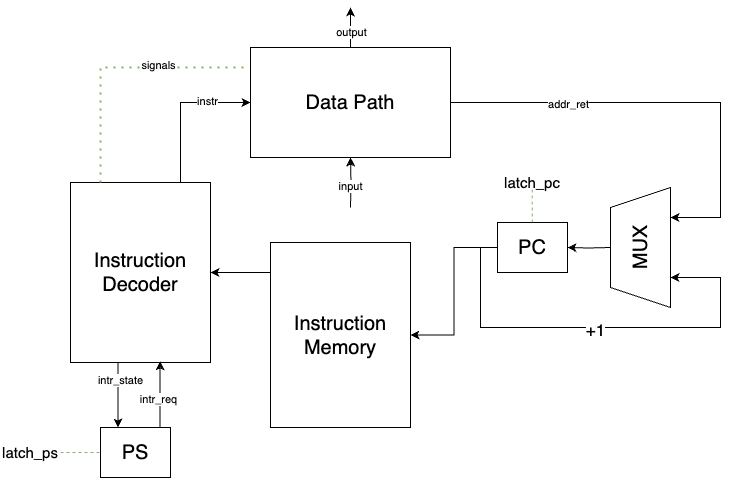

The diagram above was exported from draw.io. Its source (the exported page's mxGraphModel, read from the mxfile embedded in the PNG):
<mxGraphModel dx="954" dy="640" grid="1" gridSize="10" guides="1" tooltips="1" connect="1" arrows="1" fold="1" page="1" pageScale="1" pageWidth="827" pageHeight="1169" math="0" shadow="0">
  <root>
    <mxCell id="0" />
    <mxCell id="1" parent="0" />
    <mxCell id="DCl0qs1_ktHHvKneAKlS-20" style="edgeStyle=orthogonalEdgeStyle;rounded=0;orthogonalLoop=1;jettySize=auto;html=1;entryX=0.75;entryY=1;entryDx=0;entryDy=0;exitX=1;exitY=0.5;exitDx=0;exitDy=0;" parent="1" source="DCl0qs1_ktHHvKneAKlS-1" edge="1">
      <mxGeometry relative="1" as="geometry">
        <mxPoint x="840" y="850" as="sourcePoint" />
        <mxPoint x="1030" y="570" as="targetPoint" />
        <Array as="points">
          <mxPoint x="1080" y="455" />
          <mxPoint x="1080" y="570" />
        </Array>
      </mxGeometry>
    </mxCell>
    <mxCell id="DCl0qs1_ktHHvKneAKlS-43" value="addr_ret" style="edgeLabel;html=1;align=center;verticalAlign=middle;resizable=0;points=[];" parent="DCl0qs1_ktHHvKneAKlS-20" vertex="1" connectable="0">
      <mxGeometry x="-0.4621" y="-1" relative="1" as="geometry">
        <mxPoint as="offset" />
      </mxGeometry>
    </mxCell>
    <mxCell id="njzLPvBrP2loZVbCp0KF-1" style="edgeStyle=orthogonalEdgeStyle;rounded=0;orthogonalLoop=1;jettySize=auto;html=1;" edge="1" parent="1" source="DCl0qs1_ktHHvKneAKlS-1">
      <mxGeometry relative="1" as="geometry">
        <mxPoint x="710" y="360" as="targetPoint" />
      </mxGeometry>
    </mxCell>
    <mxCell id="njzLPvBrP2loZVbCp0KF-3" value="output" style="edgeLabel;html=1;align=center;verticalAlign=middle;resizable=0;points=[];" vertex="1" connectable="0" parent="njzLPvBrP2loZVbCp0KF-1">
      <mxGeometry x="-0.21" relative="1" as="geometry">
        <mxPoint as="offset" />
      </mxGeometry>
    </mxCell>
    <mxCell id="njzLPvBrP2loZVbCp0KF-2" style="edgeStyle=orthogonalEdgeStyle;rounded=0;orthogonalLoop=1;jettySize=auto;html=1;entryX=0.5;entryY=1;entryDx=0;entryDy=0;" edge="1" parent="1" target="DCl0qs1_ktHHvKneAKlS-1">
      <mxGeometry relative="1" as="geometry">
        <mxPoint x="710" y="550" as="targetPoint" />
        <mxPoint x="710" y="560" as="sourcePoint" />
      </mxGeometry>
    </mxCell>
    <mxCell id="njzLPvBrP2loZVbCp0KF-4" value="input" style="edgeLabel;html=1;align=center;verticalAlign=middle;resizable=0;points=[];" vertex="1" connectable="0" parent="njzLPvBrP2loZVbCp0KF-2">
      <mxGeometry x="-0.1694" y="1" relative="1" as="geometry">
        <mxPoint as="offset" />
      </mxGeometry>
    </mxCell>
    <mxCell id="DCl0qs1_ktHHvKneAKlS-1" value="&lt;font style=&quot;font-size: 20px;&quot;&gt;Data Path&lt;/font&gt;" style="rounded=0;whiteSpace=wrap;html=1;" parent="1" vertex="1">
      <mxGeometry x="610" y="400" width="200" height="110" as="geometry" />
    </mxCell>
    <mxCell id="DCl0qs1_ktHHvKneAKlS-37" style="edgeStyle=orthogonalEdgeStyle;rounded=0;orthogonalLoop=1;jettySize=auto;html=1;entryX=0.25;entryY=0;entryDx=0;entryDy=0;" parent="1" source="DCl0qs1_ktHHvKneAKlS-2" target="DCl0qs1_ktHHvKneAKlS-4" edge="1">
      <mxGeometry relative="1" as="geometry">
        <Array as="points">
          <mxPoint x="478" y="760" />
        </Array>
      </mxGeometry>
    </mxCell>
    <mxCell id="DCl0qs1_ktHHvKneAKlS-47" value="intr_state" style="edgeLabel;html=1;align=center;verticalAlign=middle;resizable=0;points=[];" parent="DCl0qs1_ktHHvKneAKlS-37" vertex="1" connectable="0">
      <mxGeometry x="-0.4769" y="2" relative="1" as="geometry">
        <mxPoint as="offset" />
      </mxGeometry>
    </mxCell>
    <mxCell id="DCl0qs1_ktHHvKneAKlS-38" style="edgeStyle=orthogonalEdgeStyle;rounded=0;orthogonalLoop=1;jettySize=auto;html=1;entryX=0;entryY=0.5;entryDx=0;entryDy=0;" parent="1" source="DCl0qs1_ktHHvKneAKlS-2" target="DCl0qs1_ktHHvKneAKlS-1" edge="1">
      <mxGeometry relative="1" as="geometry">
        <Array as="points">
          <mxPoint x="540" y="455" />
        </Array>
      </mxGeometry>
    </mxCell>
    <mxCell id="DCl0qs1_ktHHvKneAKlS-45" value="instr" style="edgeLabel;html=1;align=center;verticalAlign=middle;resizable=0;points=[];" parent="DCl0qs1_ktHHvKneAKlS-38" vertex="1" connectable="0">
      <mxGeometry x="0.4133" y="2" relative="1" as="geometry">
        <mxPoint as="offset" />
      </mxGeometry>
    </mxCell>
    <mxCell id="DCl0qs1_ktHHvKneAKlS-2" value="&lt;font style=&quot;font-size: 20px;&quot;&gt;Instruction Decoder&lt;/font&gt;" style="rounded=0;whiteSpace=wrap;html=1;" parent="1" vertex="1">
      <mxGeometry x="430" y="535" width="140" height="180" as="geometry" />
    </mxCell>
    <mxCell id="DCl0qs1_ktHHvKneAKlS-48" style="edgeStyle=orthogonalEdgeStyle;rounded=0;orthogonalLoop=1;jettySize=auto;html=1;entryX=1;entryY=0.5;entryDx=0;entryDy=0;" parent="1" source="DCl0qs1_ktHHvKneAKlS-3" target="DCl0qs1_ktHHvKneAKlS-2" edge="1">
      <mxGeometry relative="1" as="geometry">
        <Array as="points">
          <mxPoint x="610" y="625" />
          <mxPoint x="610" y="625" />
        </Array>
      </mxGeometry>
    </mxCell>
    <mxCell id="DCl0qs1_ktHHvKneAKlS-3" value="&lt;font style=&quot;font-size: 20px;&quot;&gt;Instruction Memory&lt;/font&gt;" style="rounded=0;whiteSpace=wrap;html=1;" parent="1" vertex="1">
      <mxGeometry x="630" y="595" width="140" height="185" as="geometry" />
    </mxCell>
    <mxCell id="DCl0qs1_ktHHvKneAKlS-4" value="&lt;font style=&quot;font-size: 20px;&quot;&gt;PS&lt;/font&gt;" style="rounded=0;whiteSpace=wrap;html=1;" parent="1" vertex="1">
      <mxGeometry x="460" y="780" width="70" height="50" as="geometry" />
    </mxCell>
    <mxCell id="DCl0qs1_ktHHvKneAKlS-21" style="edgeStyle=orthogonalEdgeStyle;rounded=0;orthogonalLoop=1;jettySize=auto;html=1;entryX=0.25;entryY=1;entryDx=0;entryDy=0;" parent="1" source="DCl0qs1_ktHHvKneAKlS-5" edge="1">
      <mxGeometry relative="1" as="geometry">
        <mxPoint x="1030" y="630" as="targetPoint" />
        <Array as="points">
          <mxPoint x="840" y="600" />
          <mxPoint x="840" y="680" />
          <mxPoint x="1080" y="680" />
          <mxPoint x="1080" y="630" />
        </Array>
      </mxGeometry>
    </mxCell>
    <mxCell id="DCl0qs1_ktHHvKneAKlS-23" value="&lt;font style=&quot;font-size: 17px;&quot;&gt;+1&lt;/font&gt;" style="edgeLabel;html=1;align=center;verticalAlign=middle;resizable=0;points=[];" parent="DCl0qs1_ktHHvKneAKlS-21" vertex="1" connectable="0">
      <mxGeometry x="-0.0345" y="-2" relative="1" as="geometry">
        <mxPoint as="offset" />
      </mxGeometry>
    </mxCell>
    <mxCell id="DCl0qs1_ktHHvKneAKlS-35" style="edgeStyle=orthogonalEdgeStyle;rounded=0;orthogonalLoop=1;jettySize=auto;html=1;" parent="1" source="DCl0qs1_ktHHvKneAKlS-5" target="DCl0qs1_ktHHvKneAKlS-3" edge="1">
      <mxGeometry relative="1" as="geometry" />
    </mxCell>
    <mxCell id="DCl0qs1_ktHHvKneAKlS-5" value="&lt;font style=&quot;font-size: 20px;&quot;&gt;PC&lt;/font&gt;" style="rounded=0;whiteSpace=wrap;html=1;" parent="1" vertex="1">
      <mxGeometry x="857" y="575" width="70" height="50" as="geometry" />
    </mxCell>
    <mxCell id="DCl0qs1_ktHHvKneAKlS-12" style="edgeStyle=orthogonalEdgeStyle;rounded=0;orthogonalLoop=1;jettySize=auto;html=1;entryX=1;entryY=0.5;entryDx=0;entryDy=0;" parent="1" target="DCl0qs1_ktHHvKneAKlS-5" edge="1">
      <mxGeometry relative="1" as="geometry">
        <mxPoint x="970" y="600" as="sourcePoint" />
      </mxGeometry>
    </mxCell>
    <mxCell id="DCl0qs1_ktHHvKneAKlS-6" value="&lt;font style=&quot;font-size: 20px;&quot;&gt;MUX&lt;/font&gt;" style="shape=trapezoid;perimeter=trapezoidPerimeter;whiteSpace=wrap;html=1;fixedSize=1;rotation=-90;" parent="1" vertex="1">
      <mxGeometry x="940" y="570" width="120" height="60" as="geometry" />
    </mxCell>
    <mxCell id="DCl0qs1_ktHHvKneAKlS-30" value="" style="endArrow=none;dashed=1;html=1;rounded=0;fillColor=#d5e8d4;strokeColor=#82b366;" parent="1" edge="1">
      <mxGeometry width="50" height="50" relative="1" as="geometry">
        <mxPoint x="891.86" y="575" as="sourcePoint" />
        <mxPoint x="891.86" y="540" as="targetPoint" />
        <Array as="points" />
      </mxGeometry>
    </mxCell>
    <mxCell id="DCl0qs1_ktHHvKneAKlS-33" value="&lt;font style=&quot;font-size: 15px;&quot;&gt;latch_ps&lt;/font&gt;" style="text;strokeColor=none;align=center;fillColor=none;html=1;verticalAlign=middle;whiteSpace=wrap;rounded=0;" parent="1" vertex="1">
      <mxGeometry x="360" y="790" width="60" height="30" as="geometry" />
    </mxCell>
    <mxCell id="DCl0qs1_ktHHvKneAKlS-34" value="&lt;font style=&quot;font-size: 15px;&quot;&gt;latch_pc&lt;/font&gt;" style="text;strokeColor=none;align=center;fillColor=none;html=1;verticalAlign=middle;whiteSpace=wrap;rounded=0;" parent="1" vertex="1">
      <mxGeometry x="862" y="520" width="60" height="30" as="geometry" />
    </mxCell>
    <mxCell id="DCl0qs1_ktHHvKneAKlS-36" style="edgeStyle=orthogonalEdgeStyle;rounded=0;orthogonalLoop=1;jettySize=auto;html=1;entryX=0.64;entryY=0.993;entryDx=0;entryDy=0;entryPerimeter=0;" parent="1" source="DCl0qs1_ktHHvKneAKlS-4" target="DCl0qs1_ktHHvKneAKlS-2" edge="1">
      <mxGeometry relative="1" as="geometry">
        <mxPoint x="520" y="720" as="targetPoint" />
        <Array as="points">
          <mxPoint x="520" y="750" />
        </Array>
      </mxGeometry>
    </mxCell>
    <mxCell id="DCl0qs1_ktHHvKneAKlS-46" value="intr_req" style="edgeLabel;html=1;align=center;verticalAlign=middle;resizable=0;points=[];" parent="DCl0qs1_ktHHvKneAKlS-36" vertex="1" connectable="0">
      <mxGeometry x="-0.1247" y="2" relative="1" as="geometry">
        <mxPoint as="offset" />
      </mxGeometry>
    </mxCell>
    <mxCell id="DCl0qs1_ktHHvKneAKlS-39" value="" style="endArrow=none;dashed=1;html=1;dashPattern=1 3;strokeWidth=2;rounded=0;entryX=-0.01;entryY=0.182;entryDx=0;entryDy=0;entryPerimeter=0;fillColor=#d5e8d4;strokeColor=#82b366;" parent="1" target="DCl0qs1_ktHHvKneAKlS-1" edge="1">
      <mxGeometry width="50" height="50" relative="1" as="geometry">
        <mxPoint x="460" y="535" as="sourcePoint" />
        <mxPoint x="510" y="485" as="targetPoint" />
        <Array as="points">
          <mxPoint x="460" y="420" />
        </Array>
      </mxGeometry>
    </mxCell>
    <mxCell id="DCl0qs1_ktHHvKneAKlS-44" value="signals" style="edgeLabel;html=1;align=center;verticalAlign=middle;resizable=0;points=[];" parent="DCl0qs1_ktHHvKneAKlS-39" vertex="1" connectable="0">
      <mxGeometry x="0.308" y="3" relative="1" as="geometry">
        <mxPoint as="offset" />
      </mxGeometry>
    </mxCell>
    <mxCell id="DCl0qs1_ktHHvKneAKlS-42" value="" style="endArrow=none;dashed=1;html=1;rounded=0;exitX=1;exitY=0.5;exitDx=0;exitDy=0;entryX=0;entryY=0.5;entryDx=0;entryDy=0;fillColor=#d5e8d4;strokeColor=#82b366;" parent="1" source="DCl0qs1_ktHHvKneAKlS-33" target="DCl0qs1_ktHHvKneAKlS-4" edge="1">
      <mxGeometry width="50" height="50" relative="1" as="geometry">
        <mxPoint x="410" y="850" as="sourcePoint" />
        <mxPoint x="460" y="800" as="targetPoint" />
      </mxGeometry>
    </mxCell>
  </root>
</mxGraphModel>